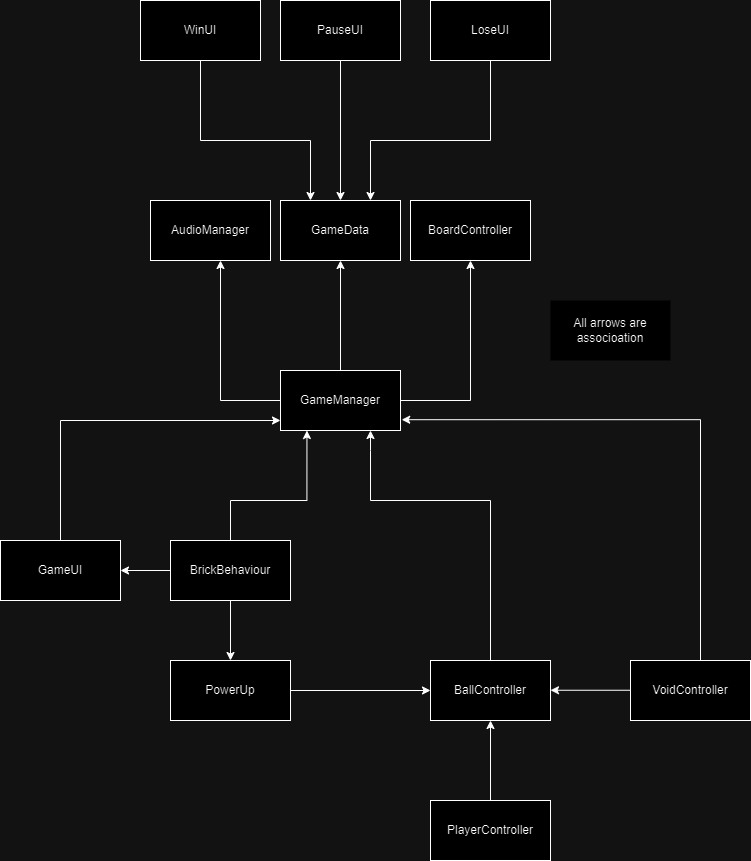

The diagram above was exported from draw.io. Its source (the exported page's mxGraphModel, read from the mxfile embedded in the PNG):
<mxGraphModel dx="1728" dy="955" grid="1" gridSize="10" guides="1" tooltips="1" connect="1" arrows="1" fold="1" page="1" pageScale="1" pageWidth="827" pageHeight="1169" math="0" shadow="0">
  <root>
    <mxCell id="0" />
    <mxCell id="1" parent="0" />
    <mxCell id="2T76QYvLd0dMEf6yDEIJ-1" value="AudioManager" style="rounded=0;whiteSpace=wrap;html=1;" parent="1" vertex="1">
      <mxGeometry x="320" y="310" width="120" height="60" as="geometry" />
    </mxCell>
    <mxCell id="2T76QYvLd0dMEf6yDEIJ-2" value="BallController" style="rounded=0;whiteSpace=wrap;html=1;" parent="1" vertex="1">
      <mxGeometry x="600" y="770" width="120" height="60" as="geometry" />
    </mxCell>
    <mxCell id="2T76QYvLd0dMEf6yDEIJ-3" value="BoardController" style="rounded=0;whiteSpace=wrap;html=1;" parent="1" vertex="1">
      <mxGeometry x="580" y="310" width="120" height="60" as="geometry" />
    </mxCell>
    <mxCell id="2T76QYvLd0dMEf6yDEIJ-21" style="edgeStyle=orthogonalEdgeStyle;rounded=0;orthogonalLoop=1;jettySize=auto;html=1;entryX=0.5;entryY=0;entryDx=0;entryDy=0;" parent="1" source="2T76QYvLd0dMEf6yDEIJ-4" target="2T76QYvLd0dMEf6yDEIJ-11" edge="1">
      <mxGeometry relative="1" as="geometry" />
    </mxCell>
    <mxCell id="2T76QYvLd0dMEf6yDEIJ-22" style="edgeStyle=orthogonalEdgeStyle;rounded=0;orthogonalLoop=1;jettySize=auto;html=1;entryX=1;entryY=0.5;entryDx=0;entryDy=0;" parent="1" source="2T76QYvLd0dMEf6yDEIJ-4" target="2T76QYvLd0dMEf6yDEIJ-7" edge="1">
      <mxGeometry relative="1" as="geometry" />
    </mxCell>
    <mxCell id="2T76QYvLd0dMEf6yDEIJ-4" value="BrickBehaviour" style="rounded=0;whiteSpace=wrap;html=1;" parent="1" vertex="1">
      <mxGeometry x="340" y="650" width="120" height="60" as="geometry" />
    </mxCell>
    <mxCell id="2T76QYvLd0dMEf6yDEIJ-5" value="GameManager" style="rounded=0;whiteSpace=wrap;html=1;" parent="1" vertex="1">
      <mxGeometry x="450" y="480" width="120" height="60" as="geometry" />
    </mxCell>
    <mxCell id="2T76QYvLd0dMEf6yDEIJ-6" value="GameData" style="rounded=0;whiteSpace=wrap;html=1;" parent="1" vertex="1">
      <mxGeometry x="450" y="310" width="120" height="60" as="geometry" />
    </mxCell>
    <mxCell id="2T76QYvLd0dMEf6yDEIJ-23" style="edgeStyle=orthogonalEdgeStyle;rounded=0;orthogonalLoop=1;jettySize=auto;html=1;entryX=0;entryY=1;entryDx=0;entryDy=0;exitX=0.5;exitY=0;exitDx=0;exitDy=0;" parent="1" source="2T76QYvLd0dMEf6yDEIJ-7" edge="1">
      <mxGeometry relative="1" as="geometry">
        <mxPoint x="270" y="640" as="sourcePoint" />
        <mxPoint x="450" y="530" as="targetPoint" />
        <Array as="points">
          <mxPoint x="230" y="530" />
        </Array>
      </mxGeometry>
    </mxCell>
    <mxCell id="2T76QYvLd0dMEf6yDEIJ-7" value="GameUI" style="rounded=0;whiteSpace=wrap;html=1;" parent="1" vertex="1">
      <mxGeometry x="170" y="650" width="120" height="60" as="geometry" />
    </mxCell>
    <mxCell id="2T76QYvLd0dMEf6yDEIJ-26" style="edgeStyle=orthogonalEdgeStyle;rounded=0;orthogonalLoop=1;jettySize=auto;html=1;entryX=0.75;entryY=0;entryDx=0;entryDy=0;exitX=0.5;exitY=1;exitDx=0;exitDy=0;" parent="1" source="2T76QYvLd0dMEf6yDEIJ-8" target="2T76QYvLd0dMEf6yDEIJ-6" edge="1">
      <mxGeometry relative="1" as="geometry">
        <Array as="points">
          <mxPoint x="660" y="250" />
          <mxPoint x="540" y="250" />
        </Array>
      </mxGeometry>
    </mxCell>
    <mxCell id="2T76QYvLd0dMEf6yDEIJ-8" value="LoseUI" style="rounded=0;whiteSpace=wrap;html=1;" parent="1" vertex="1">
      <mxGeometry x="600" y="110" width="120" height="60" as="geometry" />
    </mxCell>
    <mxCell id="2T76QYvLd0dMEf6yDEIJ-25" style="edgeStyle=orthogonalEdgeStyle;rounded=0;orthogonalLoop=1;jettySize=auto;html=1;entryX=0.5;entryY=0;entryDx=0;entryDy=0;" parent="1" source="2T76QYvLd0dMEf6yDEIJ-9" target="2T76QYvLd0dMEf6yDEIJ-6" edge="1">
      <mxGeometry relative="1" as="geometry" />
    </mxCell>
    <mxCell id="2T76QYvLd0dMEf6yDEIJ-9" value="PauseUI" style="rounded=0;whiteSpace=wrap;html=1;" parent="1" vertex="1">
      <mxGeometry x="450" y="110" width="120" height="60" as="geometry" />
    </mxCell>
    <mxCell id="2T76QYvLd0dMEf6yDEIJ-10" value="PlayerController" style="rounded=0;whiteSpace=wrap;html=1;" parent="1" vertex="1">
      <mxGeometry x="600" y="910" width="120" height="60" as="geometry" />
    </mxCell>
    <mxCell id="2T76QYvLd0dMEf6yDEIJ-19" style="edgeStyle=orthogonalEdgeStyle;rounded=0;orthogonalLoop=1;jettySize=auto;html=1;entryX=0;entryY=0.5;entryDx=0;entryDy=0;" parent="1" source="2T76QYvLd0dMEf6yDEIJ-11" target="2T76QYvLd0dMEf6yDEIJ-2" edge="1">
      <mxGeometry relative="1" as="geometry" />
    </mxCell>
    <mxCell id="2T76QYvLd0dMEf6yDEIJ-11" value="PowerUp" style="rounded=0;whiteSpace=wrap;html=1;" parent="1" vertex="1">
      <mxGeometry x="340" y="770" width="120" height="60" as="geometry" />
    </mxCell>
    <mxCell id="2T76QYvLd0dMEf6yDEIJ-27" style="edgeStyle=orthogonalEdgeStyle;rounded=0;orthogonalLoop=1;jettySize=auto;html=1;" parent="1" edge="1">
      <mxGeometry relative="1" as="geometry">
        <mxPoint x="720" y="799.75" as="targetPoint" />
        <mxPoint x="800" y="799.75" as="sourcePoint" />
      </mxGeometry>
    </mxCell>
    <mxCell id="2T76QYvLd0dMEf6yDEIJ-28" style="edgeStyle=orthogonalEdgeStyle;rounded=0;orthogonalLoop=1;jettySize=auto;html=1;entryX=1.01;entryY=0.82;entryDx=0;entryDy=0;entryPerimeter=0;exitX=0.5;exitY=0;exitDx=0;exitDy=0;" parent="1" source="2T76QYvLd0dMEf6yDEIJ-12" target="2T76QYvLd0dMEf6yDEIJ-5" edge="1">
      <mxGeometry relative="1" as="geometry">
        <mxPoint x="580" y="530" as="targetPoint" />
        <Array as="points">
          <mxPoint x="870" y="770" />
          <mxPoint x="870" y="529" />
        </Array>
      </mxGeometry>
    </mxCell>
    <mxCell id="2T76QYvLd0dMEf6yDEIJ-12" value="VoidController" style="rounded=0;whiteSpace=wrap;html=1;" parent="1" vertex="1">
      <mxGeometry x="800" y="770" width="120" height="60" as="geometry" />
    </mxCell>
    <mxCell id="2T76QYvLd0dMEf6yDEIJ-30" style="edgeStyle=orthogonalEdgeStyle;rounded=0;orthogonalLoop=1;jettySize=auto;html=1;entryX=0.25;entryY=0;entryDx=0;entryDy=0;" parent="1" source="2T76QYvLd0dMEf6yDEIJ-13" target="2T76QYvLd0dMEf6yDEIJ-6" edge="1">
      <mxGeometry relative="1" as="geometry">
        <Array as="points">
          <mxPoint x="370" y="250" />
          <mxPoint x="480" y="250" />
        </Array>
      </mxGeometry>
    </mxCell>
    <mxCell id="2T76QYvLd0dMEf6yDEIJ-13" value="WinUI" style="rounded=0;whiteSpace=wrap;html=1;" parent="1" vertex="1">
      <mxGeometry x="310" y="110" width="120" height="60" as="geometry" />
    </mxCell>
    <mxCell id="2T76QYvLd0dMEf6yDEIJ-14" value="" style="endArrow=classic;html=1;rounded=0;exitX=0;exitY=0.5;exitDx=0;exitDy=0;" parent="1" source="2T76QYvLd0dMEf6yDEIJ-5" edge="1">
      <mxGeometry width="50" height="50" relative="1" as="geometry">
        <mxPoint x="390" y="710" as="sourcePoint" />
        <mxPoint x="390" y="370" as="targetPoint" />
        <Array as="points">
          <mxPoint x="390" y="510" />
        </Array>
      </mxGeometry>
    </mxCell>
    <mxCell id="2T76QYvLd0dMEf6yDEIJ-15" value="" style="endArrow=classic;html=1;rounded=0;exitX=0.5;exitY=0;exitDx=0;exitDy=0;" parent="1" source="2T76QYvLd0dMEf6yDEIJ-5" edge="1">
      <mxGeometry width="50" height="50" relative="1" as="geometry">
        <mxPoint x="490" y="490" as="sourcePoint" />
        <mxPoint x="510" y="370" as="targetPoint" />
      </mxGeometry>
    </mxCell>
    <mxCell id="2T76QYvLd0dMEf6yDEIJ-16" value="" style="endArrow=classic;html=1;rounded=0;exitX=1;exitY=0.5;exitDx=0;exitDy=0;" parent="1" source="2T76QYvLd0dMEf6yDEIJ-5" edge="1">
      <mxGeometry width="50" height="50" relative="1" as="geometry">
        <mxPoint x="460" y="520" as="sourcePoint" />
        <mxPoint x="640" y="370" as="targetPoint" />
        <Array as="points">
          <mxPoint x="640" y="510" />
        </Array>
      </mxGeometry>
    </mxCell>
    <mxCell id="2T76QYvLd0dMEf6yDEIJ-17" value="" style="endArrow=classic;html=1;rounded=0;exitX=0.5;exitY=0;exitDx=0;exitDy=0;entryX=0.5;entryY=1;entryDx=0;entryDy=0;" parent="1" source="2T76QYvLd0dMEf6yDEIJ-10" target="2T76QYvLd0dMEf6yDEIJ-2" edge="1">
      <mxGeometry width="50" height="50" relative="1" as="geometry">
        <mxPoint x="650" y="910" as="sourcePoint" />
        <mxPoint x="700" y="860" as="targetPoint" />
      </mxGeometry>
    </mxCell>
    <mxCell id="2T76QYvLd0dMEf6yDEIJ-18" value="" style="endArrow=classic;html=1;rounded=0;exitX=0.5;exitY=0;exitDx=0;exitDy=0;entryX=0.75;entryY=1;entryDx=0;entryDy=0;" parent="1" source="2T76QYvLd0dMEf6yDEIJ-2" target="2T76QYvLd0dMEf6yDEIJ-5" edge="1">
      <mxGeometry width="50" height="50" relative="1" as="geometry">
        <mxPoint x="630" y="740" as="sourcePoint" />
        <mxPoint x="530" y="550" as="targetPoint" />
        <Array as="points">
          <mxPoint x="660" y="610" />
          <mxPoint x="540" y="610" />
          <mxPoint x="540" y="560" />
        </Array>
      </mxGeometry>
    </mxCell>
    <mxCell id="2T76QYvLd0dMEf6yDEIJ-20" style="edgeStyle=orthogonalEdgeStyle;rounded=0;orthogonalLoop=1;jettySize=auto;html=1;entryX=0.437;entryY=1.013;entryDx=0;entryDy=0;entryPerimeter=0;exitX=0.5;exitY=0;exitDx=0;exitDy=0;" parent="1" source="2T76QYvLd0dMEf6yDEIJ-4" edge="1">
      <mxGeometry relative="1" as="geometry">
        <mxPoint x="414" y="649.22" as="sourcePoint" />
        <mxPoint x="476.44000000000005" y="540" as="targetPoint" />
        <Array as="points">
          <mxPoint x="400" y="610" />
          <mxPoint x="476" y="610" />
        </Array>
      </mxGeometry>
    </mxCell>
    <mxCell id="ywhfuxEKkL8wRU8Cyeqe-1" value="All arrows are associoation" style="rounded=0;whiteSpace=wrap;html=1;fillColor=default;strokeColor=none;" vertex="1" parent="1">
      <mxGeometry x="720" y="410" width="120" height="60" as="geometry" />
    </mxCell>
  </root>
</mxGraphModel>